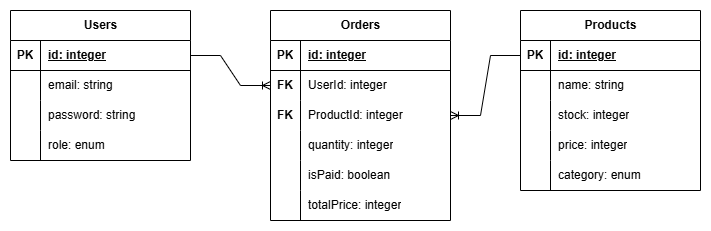

The diagram above was exported from draw.io. Its source (the exported page's mxGraphModel, read from the mxfile embedded in the PNG):
<mxGraphModel dx="794" dy="452" grid="1" gridSize="10" guides="1" tooltips="1" connect="1" arrows="1" fold="1" page="1" pageScale="1" pageWidth="850" pageHeight="1100" math="0" shadow="0">
  <root>
    <mxCell id="0" />
    <mxCell id="1" parent="0" />
    <mxCell id="gZ2Umu0mip6WO5fqHIcW-1" value="Users" style="shape=table;startSize=30;container=1;collapsible=1;childLayout=tableLayout;fixedRows=1;rowLines=0;fontStyle=1;align=center;resizeLast=1;html=1;" vertex="1" parent="1">
      <mxGeometry x="120" y="160" width="180" height="150" as="geometry" />
    </mxCell>
    <mxCell id="gZ2Umu0mip6WO5fqHIcW-2" value="" style="shape=tableRow;horizontal=0;startSize=0;swimlaneHead=0;swimlaneBody=0;fillColor=none;collapsible=0;dropTarget=0;points=[[0,0.5],[1,0.5]];portConstraint=eastwest;top=0;left=0;right=0;bottom=1;" vertex="1" parent="gZ2Umu0mip6WO5fqHIcW-1">
      <mxGeometry y="30" width="180" height="30" as="geometry" />
    </mxCell>
    <mxCell id="gZ2Umu0mip6WO5fqHIcW-3" value="PK" style="shape=partialRectangle;connectable=0;fillColor=none;top=0;left=0;bottom=0;right=0;fontStyle=1;overflow=hidden;whiteSpace=wrap;html=1;" vertex="1" parent="gZ2Umu0mip6WO5fqHIcW-2">
      <mxGeometry width="30" height="30" as="geometry">
        <mxRectangle width="30" height="30" as="alternateBounds" />
      </mxGeometry>
    </mxCell>
    <mxCell id="gZ2Umu0mip6WO5fqHIcW-4" value="id: integer" style="shape=partialRectangle;connectable=0;fillColor=none;top=0;left=0;bottom=0;right=0;align=left;spacingLeft=6;fontStyle=5;overflow=hidden;whiteSpace=wrap;html=1;" vertex="1" parent="gZ2Umu0mip6WO5fqHIcW-2">
      <mxGeometry x="30" width="150" height="30" as="geometry">
        <mxRectangle width="150" height="30" as="alternateBounds" />
      </mxGeometry>
    </mxCell>
    <mxCell id="gZ2Umu0mip6WO5fqHIcW-5" value="" style="shape=tableRow;horizontal=0;startSize=0;swimlaneHead=0;swimlaneBody=0;fillColor=none;collapsible=0;dropTarget=0;points=[[0,0.5],[1,0.5]];portConstraint=eastwest;top=0;left=0;right=0;bottom=0;" vertex="1" parent="gZ2Umu0mip6WO5fqHIcW-1">
      <mxGeometry y="60" width="180" height="30" as="geometry" />
    </mxCell>
    <mxCell id="gZ2Umu0mip6WO5fqHIcW-6" value="" style="shape=partialRectangle;connectable=0;fillColor=none;top=0;left=0;bottom=0;right=0;editable=1;overflow=hidden;whiteSpace=wrap;html=1;" vertex="1" parent="gZ2Umu0mip6WO5fqHIcW-5">
      <mxGeometry width="30" height="30" as="geometry">
        <mxRectangle width="30" height="30" as="alternateBounds" />
      </mxGeometry>
    </mxCell>
    <mxCell id="gZ2Umu0mip6WO5fqHIcW-7" value="email: string" style="shape=partialRectangle;connectable=0;fillColor=none;top=0;left=0;bottom=0;right=0;align=left;spacingLeft=6;overflow=hidden;whiteSpace=wrap;html=1;" vertex="1" parent="gZ2Umu0mip6WO5fqHIcW-5">
      <mxGeometry x="30" width="150" height="30" as="geometry">
        <mxRectangle width="150" height="30" as="alternateBounds" />
      </mxGeometry>
    </mxCell>
    <mxCell id="gZ2Umu0mip6WO5fqHIcW-8" value="" style="shape=tableRow;horizontal=0;startSize=0;swimlaneHead=0;swimlaneBody=0;fillColor=none;collapsible=0;dropTarget=0;points=[[0,0.5],[1,0.5]];portConstraint=eastwest;top=0;left=0;right=0;bottom=0;" vertex="1" parent="gZ2Umu0mip6WO5fqHIcW-1">
      <mxGeometry y="90" width="180" height="30" as="geometry" />
    </mxCell>
    <mxCell id="gZ2Umu0mip6WO5fqHIcW-9" value="" style="shape=partialRectangle;connectable=0;fillColor=none;top=0;left=0;bottom=0;right=0;editable=1;overflow=hidden;whiteSpace=wrap;html=1;" vertex="1" parent="gZ2Umu0mip6WO5fqHIcW-8">
      <mxGeometry width="30" height="30" as="geometry">
        <mxRectangle width="30" height="30" as="alternateBounds" />
      </mxGeometry>
    </mxCell>
    <mxCell id="gZ2Umu0mip6WO5fqHIcW-10" value="password: string" style="shape=partialRectangle;connectable=0;fillColor=none;top=0;left=0;bottom=0;right=0;align=left;spacingLeft=6;overflow=hidden;whiteSpace=wrap;html=1;" vertex="1" parent="gZ2Umu0mip6WO5fqHIcW-8">
      <mxGeometry x="30" width="150" height="30" as="geometry">
        <mxRectangle width="150" height="30" as="alternateBounds" />
      </mxGeometry>
    </mxCell>
    <mxCell id="gZ2Umu0mip6WO5fqHIcW-11" value="" style="shape=tableRow;horizontal=0;startSize=0;swimlaneHead=0;swimlaneBody=0;fillColor=none;collapsible=0;dropTarget=0;points=[[0,0.5],[1,0.5]];portConstraint=eastwest;top=0;left=0;right=0;bottom=0;" vertex="1" parent="gZ2Umu0mip6WO5fqHIcW-1">
      <mxGeometry y="120" width="180" height="30" as="geometry" />
    </mxCell>
    <mxCell id="gZ2Umu0mip6WO5fqHIcW-12" value="" style="shape=partialRectangle;connectable=0;fillColor=none;top=0;left=0;bottom=0;right=0;editable=1;overflow=hidden;whiteSpace=wrap;html=1;" vertex="1" parent="gZ2Umu0mip6WO5fqHIcW-11">
      <mxGeometry width="30" height="30" as="geometry">
        <mxRectangle width="30" height="30" as="alternateBounds" />
      </mxGeometry>
    </mxCell>
    <mxCell id="gZ2Umu0mip6WO5fqHIcW-13" value="role: enum" style="shape=partialRectangle;connectable=0;fillColor=none;top=0;left=0;bottom=0;right=0;align=left;spacingLeft=6;overflow=hidden;whiteSpace=wrap;html=1;" vertex="1" parent="gZ2Umu0mip6WO5fqHIcW-11">
      <mxGeometry x="30" width="150" height="30" as="geometry">
        <mxRectangle width="150" height="30" as="alternateBounds" />
      </mxGeometry>
    </mxCell>
    <mxCell id="gZ2Umu0mip6WO5fqHIcW-14" value="Products" style="shape=table;startSize=30;container=1;collapsible=1;childLayout=tableLayout;fixedRows=1;rowLines=0;fontStyle=1;align=center;resizeLast=1;html=1;" vertex="1" parent="1">
      <mxGeometry x="630" y="160" width="180" height="180" as="geometry" />
    </mxCell>
    <mxCell id="gZ2Umu0mip6WO5fqHIcW-15" value="" style="shape=tableRow;horizontal=0;startSize=0;swimlaneHead=0;swimlaneBody=0;fillColor=none;collapsible=0;dropTarget=0;points=[[0,0.5],[1,0.5]];portConstraint=eastwest;top=0;left=0;right=0;bottom=1;" vertex="1" parent="gZ2Umu0mip6WO5fqHIcW-14">
      <mxGeometry y="30" width="180" height="30" as="geometry" />
    </mxCell>
    <mxCell id="gZ2Umu0mip6WO5fqHIcW-16" value="PK" style="shape=partialRectangle;connectable=0;fillColor=none;top=0;left=0;bottom=0;right=0;fontStyle=1;overflow=hidden;whiteSpace=wrap;html=1;" vertex="1" parent="gZ2Umu0mip6WO5fqHIcW-15">
      <mxGeometry width="30" height="30" as="geometry">
        <mxRectangle width="30" height="30" as="alternateBounds" />
      </mxGeometry>
    </mxCell>
    <mxCell id="gZ2Umu0mip6WO5fqHIcW-17" value="id: integer" style="shape=partialRectangle;connectable=0;fillColor=none;top=0;left=0;bottom=0;right=0;align=left;spacingLeft=6;fontStyle=5;overflow=hidden;whiteSpace=wrap;html=1;" vertex="1" parent="gZ2Umu0mip6WO5fqHIcW-15">
      <mxGeometry x="30" width="150" height="30" as="geometry">
        <mxRectangle width="150" height="30" as="alternateBounds" />
      </mxGeometry>
    </mxCell>
    <mxCell id="gZ2Umu0mip6WO5fqHIcW-18" value="" style="shape=tableRow;horizontal=0;startSize=0;swimlaneHead=0;swimlaneBody=0;fillColor=none;collapsible=0;dropTarget=0;points=[[0,0.5],[1,0.5]];portConstraint=eastwest;top=0;left=0;right=0;bottom=0;" vertex="1" parent="gZ2Umu0mip6WO5fqHIcW-14">
      <mxGeometry y="60" width="180" height="30" as="geometry" />
    </mxCell>
    <mxCell id="gZ2Umu0mip6WO5fqHIcW-19" value="" style="shape=partialRectangle;connectable=0;fillColor=none;top=0;left=0;bottom=0;right=0;editable=1;overflow=hidden;whiteSpace=wrap;html=1;" vertex="1" parent="gZ2Umu0mip6WO5fqHIcW-18">
      <mxGeometry width="30" height="30" as="geometry">
        <mxRectangle width="30" height="30" as="alternateBounds" />
      </mxGeometry>
    </mxCell>
    <mxCell id="gZ2Umu0mip6WO5fqHIcW-20" value="name: string" style="shape=partialRectangle;connectable=0;fillColor=none;top=0;left=0;bottom=0;right=0;align=left;spacingLeft=6;overflow=hidden;whiteSpace=wrap;html=1;" vertex="1" parent="gZ2Umu0mip6WO5fqHIcW-18">
      <mxGeometry x="30" width="150" height="30" as="geometry">
        <mxRectangle width="150" height="30" as="alternateBounds" />
      </mxGeometry>
    </mxCell>
    <mxCell id="gZ2Umu0mip6WO5fqHIcW-21" value="" style="shape=tableRow;horizontal=0;startSize=0;swimlaneHead=0;swimlaneBody=0;fillColor=none;collapsible=0;dropTarget=0;points=[[0,0.5],[1,0.5]];portConstraint=eastwest;top=0;left=0;right=0;bottom=0;" vertex="1" parent="gZ2Umu0mip6WO5fqHIcW-14">
      <mxGeometry y="90" width="180" height="30" as="geometry" />
    </mxCell>
    <mxCell id="gZ2Umu0mip6WO5fqHIcW-22" value="" style="shape=partialRectangle;connectable=0;fillColor=none;top=0;left=0;bottom=0;right=0;editable=1;overflow=hidden;whiteSpace=wrap;html=1;" vertex="1" parent="gZ2Umu0mip6WO5fqHIcW-21">
      <mxGeometry width="30" height="30" as="geometry">
        <mxRectangle width="30" height="30" as="alternateBounds" />
      </mxGeometry>
    </mxCell>
    <mxCell id="gZ2Umu0mip6WO5fqHIcW-23" value="stock: integer" style="shape=partialRectangle;connectable=0;fillColor=none;top=0;left=0;bottom=0;right=0;align=left;spacingLeft=6;overflow=hidden;whiteSpace=wrap;html=1;" vertex="1" parent="gZ2Umu0mip6WO5fqHIcW-21">
      <mxGeometry x="30" width="150" height="30" as="geometry">
        <mxRectangle width="150" height="30" as="alternateBounds" />
      </mxGeometry>
    </mxCell>
    <mxCell id="gZ2Umu0mip6WO5fqHIcW-24" value="" style="shape=tableRow;horizontal=0;startSize=0;swimlaneHead=0;swimlaneBody=0;fillColor=none;collapsible=0;dropTarget=0;points=[[0,0.5],[1,0.5]];portConstraint=eastwest;top=0;left=0;right=0;bottom=0;" vertex="1" parent="gZ2Umu0mip6WO5fqHIcW-14">
      <mxGeometry y="120" width="180" height="30" as="geometry" />
    </mxCell>
    <mxCell id="gZ2Umu0mip6WO5fqHIcW-25" value="" style="shape=partialRectangle;connectable=0;fillColor=none;top=0;left=0;bottom=0;right=0;editable=1;overflow=hidden;whiteSpace=wrap;html=1;" vertex="1" parent="gZ2Umu0mip6WO5fqHIcW-24">
      <mxGeometry width="30" height="30" as="geometry">
        <mxRectangle width="30" height="30" as="alternateBounds" />
      </mxGeometry>
    </mxCell>
    <mxCell id="gZ2Umu0mip6WO5fqHIcW-26" value="price: integer" style="shape=partialRectangle;connectable=0;fillColor=none;top=0;left=0;bottom=0;right=0;align=left;spacingLeft=6;overflow=hidden;whiteSpace=wrap;html=1;" vertex="1" parent="gZ2Umu0mip6WO5fqHIcW-24">
      <mxGeometry x="30" width="150" height="30" as="geometry">
        <mxRectangle width="150" height="30" as="alternateBounds" />
      </mxGeometry>
    </mxCell>
    <mxCell id="gZ2Umu0mip6WO5fqHIcW-49" value="" style="shape=tableRow;horizontal=0;startSize=0;swimlaneHead=0;swimlaneBody=0;fillColor=none;collapsible=0;dropTarget=0;points=[[0,0.5],[1,0.5]];portConstraint=eastwest;top=0;left=0;right=0;bottom=0;" vertex="1" parent="gZ2Umu0mip6WO5fqHIcW-14">
      <mxGeometry y="150" width="180" height="30" as="geometry" />
    </mxCell>
    <mxCell id="gZ2Umu0mip6WO5fqHIcW-50" value="" style="shape=partialRectangle;connectable=0;fillColor=none;top=0;left=0;bottom=0;right=0;editable=1;overflow=hidden;whiteSpace=wrap;html=1;" vertex="1" parent="gZ2Umu0mip6WO5fqHIcW-49">
      <mxGeometry width="30" height="30" as="geometry">
        <mxRectangle width="30" height="30" as="alternateBounds" />
      </mxGeometry>
    </mxCell>
    <mxCell id="gZ2Umu0mip6WO5fqHIcW-51" value="category: enum" style="shape=partialRectangle;connectable=0;fillColor=none;top=0;left=0;bottom=0;right=0;align=left;spacingLeft=6;overflow=hidden;whiteSpace=wrap;html=1;" vertex="1" parent="gZ2Umu0mip6WO5fqHIcW-49">
      <mxGeometry x="30" width="150" height="30" as="geometry">
        <mxRectangle width="150" height="30" as="alternateBounds" />
      </mxGeometry>
    </mxCell>
    <mxCell id="gZ2Umu0mip6WO5fqHIcW-27" value="Orders" style="shape=table;startSize=30;container=1;collapsible=1;childLayout=tableLayout;fixedRows=1;rowLines=0;fontStyle=1;align=center;resizeLast=1;html=1;" vertex="1" parent="1">
      <mxGeometry x="380" y="160" width="180" height="210" as="geometry" />
    </mxCell>
    <mxCell id="gZ2Umu0mip6WO5fqHIcW-28" value="" style="shape=tableRow;horizontal=0;startSize=0;swimlaneHead=0;swimlaneBody=0;fillColor=none;collapsible=0;dropTarget=0;points=[[0,0.5],[1,0.5]];portConstraint=eastwest;top=0;left=0;right=0;bottom=1;" vertex="1" parent="gZ2Umu0mip6WO5fqHIcW-27">
      <mxGeometry y="30" width="180" height="30" as="geometry" />
    </mxCell>
    <mxCell id="gZ2Umu0mip6WO5fqHIcW-29" value="PK" style="shape=partialRectangle;connectable=0;fillColor=none;top=0;left=0;bottom=0;right=0;fontStyle=1;overflow=hidden;whiteSpace=wrap;html=1;" vertex="1" parent="gZ2Umu0mip6WO5fqHIcW-28">
      <mxGeometry width="30" height="30" as="geometry">
        <mxRectangle width="30" height="30" as="alternateBounds" />
      </mxGeometry>
    </mxCell>
    <mxCell id="gZ2Umu0mip6WO5fqHIcW-30" value="id: integer" style="shape=partialRectangle;connectable=0;fillColor=none;top=0;left=0;bottom=0;right=0;align=left;spacingLeft=6;fontStyle=5;overflow=hidden;whiteSpace=wrap;html=1;" vertex="1" parent="gZ2Umu0mip6WO5fqHIcW-28">
      <mxGeometry x="30" width="150" height="30" as="geometry">
        <mxRectangle width="150" height="30" as="alternateBounds" />
      </mxGeometry>
    </mxCell>
    <mxCell id="gZ2Umu0mip6WO5fqHIcW-31" value="" style="shape=tableRow;horizontal=0;startSize=0;swimlaneHead=0;swimlaneBody=0;fillColor=none;collapsible=0;dropTarget=0;points=[[0,0.5],[1,0.5]];portConstraint=eastwest;top=0;left=0;right=0;bottom=0;" vertex="1" parent="gZ2Umu0mip6WO5fqHIcW-27">
      <mxGeometry y="60" width="180" height="30" as="geometry" />
    </mxCell>
    <mxCell id="gZ2Umu0mip6WO5fqHIcW-32" value="&lt;b&gt;FK&lt;/b&gt;" style="shape=partialRectangle;connectable=0;fillColor=none;top=0;left=0;bottom=0;right=0;editable=1;overflow=hidden;whiteSpace=wrap;html=1;" vertex="1" parent="gZ2Umu0mip6WO5fqHIcW-31">
      <mxGeometry width="30" height="30" as="geometry">
        <mxRectangle width="30" height="30" as="alternateBounds" />
      </mxGeometry>
    </mxCell>
    <mxCell id="gZ2Umu0mip6WO5fqHIcW-33" value="UserId: integer" style="shape=partialRectangle;connectable=0;fillColor=none;top=0;left=0;bottom=0;right=0;align=left;spacingLeft=6;overflow=hidden;whiteSpace=wrap;html=1;" vertex="1" parent="gZ2Umu0mip6WO5fqHIcW-31">
      <mxGeometry x="30" width="150" height="30" as="geometry">
        <mxRectangle width="150" height="30" as="alternateBounds" />
      </mxGeometry>
    </mxCell>
    <mxCell id="gZ2Umu0mip6WO5fqHIcW-34" value="" style="shape=tableRow;horizontal=0;startSize=0;swimlaneHead=0;swimlaneBody=0;fillColor=none;collapsible=0;dropTarget=0;points=[[0,0.5],[1,0.5]];portConstraint=eastwest;top=0;left=0;right=0;bottom=0;" vertex="1" parent="gZ2Umu0mip6WO5fqHIcW-27">
      <mxGeometry y="90" width="180" height="30" as="geometry" />
    </mxCell>
    <mxCell id="gZ2Umu0mip6WO5fqHIcW-35" value="&lt;b&gt;FK&lt;/b&gt;" style="shape=partialRectangle;connectable=0;fillColor=none;top=0;left=0;bottom=0;right=0;editable=1;overflow=hidden;whiteSpace=wrap;html=1;" vertex="1" parent="gZ2Umu0mip6WO5fqHIcW-34">
      <mxGeometry width="30" height="30" as="geometry">
        <mxRectangle width="30" height="30" as="alternateBounds" />
      </mxGeometry>
    </mxCell>
    <mxCell id="gZ2Umu0mip6WO5fqHIcW-36" value="ProductId: integer" style="shape=partialRectangle;connectable=0;fillColor=none;top=0;left=0;bottom=0;right=0;align=left;spacingLeft=6;overflow=hidden;whiteSpace=wrap;html=1;" vertex="1" parent="gZ2Umu0mip6WO5fqHIcW-34">
      <mxGeometry x="30" width="150" height="30" as="geometry">
        <mxRectangle width="150" height="30" as="alternateBounds" />
      </mxGeometry>
    </mxCell>
    <mxCell id="gZ2Umu0mip6WO5fqHIcW-41" value="" style="shape=tableRow;horizontal=0;startSize=0;swimlaneHead=0;swimlaneBody=0;fillColor=none;collapsible=0;dropTarget=0;points=[[0,0.5],[1,0.5]];portConstraint=eastwest;top=0;left=0;right=0;bottom=0;" vertex="1" parent="gZ2Umu0mip6WO5fqHIcW-27">
      <mxGeometry y="120" width="180" height="30" as="geometry" />
    </mxCell>
    <mxCell id="gZ2Umu0mip6WO5fqHIcW-42" value="" style="shape=partialRectangle;connectable=0;fillColor=none;top=0;left=0;bottom=0;right=0;editable=1;overflow=hidden;whiteSpace=wrap;html=1;" vertex="1" parent="gZ2Umu0mip6WO5fqHIcW-41">
      <mxGeometry width="30" height="30" as="geometry">
        <mxRectangle width="30" height="30" as="alternateBounds" />
      </mxGeometry>
    </mxCell>
    <mxCell id="gZ2Umu0mip6WO5fqHIcW-43" value="quantity: integer" style="shape=partialRectangle;connectable=0;fillColor=none;top=0;left=0;bottom=0;right=0;align=left;spacingLeft=6;overflow=hidden;whiteSpace=wrap;html=1;" vertex="1" parent="gZ2Umu0mip6WO5fqHIcW-41">
      <mxGeometry x="30" width="150" height="30" as="geometry">
        <mxRectangle width="150" height="30" as="alternateBounds" />
      </mxGeometry>
    </mxCell>
    <mxCell id="gZ2Umu0mip6WO5fqHIcW-44" value="" style="shape=tableRow;horizontal=0;startSize=0;swimlaneHead=0;swimlaneBody=0;fillColor=none;collapsible=0;dropTarget=0;points=[[0,0.5],[1,0.5]];portConstraint=eastwest;top=0;left=0;right=0;bottom=0;" vertex="1" parent="gZ2Umu0mip6WO5fqHIcW-27">
      <mxGeometry y="150" width="180" height="30" as="geometry" />
    </mxCell>
    <mxCell id="gZ2Umu0mip6WO5fqHIcW-45" value="" style="shape=partialRectangle;connectable=0;fillColor=none;top=0;left=0;bottom=0;right=0;editable=1;overflow=hidden;whiteSpace=wrap;html=1;" vertex="1" parent="gZ2Umu0mip6WO5fqHIcW-44">
      <mxGeometry width="30" height="30" as="geometry">
        <mxRectangle width="30" height="30" as="alternateBounds" />
      </mxGeometry>
    </mxCell>
    <mxCell id="gZ2Umu0mip6WO5fqHIcW-46" value="isPaid: boolean" style="shape=partialRectangle;connectable=0;fillColor=none;top=0;left=0;bottom=0;right=0;align=left;spacingLeft=6;overflow=hidden;whiteSpace=wrap;html=1;" vertex="1" parent="gZ2Umu0mip6WO5fqHIcW-44">
      <mxGeometry x="30" width="150" height="30" as="geometry">
        <mxRectangle width="150" height="30" as="alternateBounds" />
      </mxGeometry>
    </mxCell>
    <mxCell id="gZ2Umu0mip6WO5fqHIcW-52" value="" style="shape=tableRow;horizontal=0;startSize=0;swimlaneHead=0;swimlaneBody=0;fillColor=none;collapsible=0;dropTarget=0;points=[[0,0.5],[1,0.5]];portConstraint=eastwest;top=0;left=0;right=0;bottom=0;" vertex="1" parent="gZ2Umu0mip6WO5fqHIcW-27">
      <mxGeometry y="180" width="180" height="30" as="geometry" />
    </mxCell>
    <mxCell id="gZ2Umu0mip6WO5fqHIcW-53" value="" style="shape=partialRectangle;connectable=0;fillColor=none;top=0;left=0;bottom=0;right=0;editable=1;overflow=hidden;whiteSpace=wrap;html=1;" vertex="1" parent="gZ2Umu0mip6WO5fqHIcW-52">
      <mxGeometry width="30" height="30" as="geometry">
        <mxRectangle width="30" height="30" as="alternateBounds" />
      </mxGeometry>
    </mxCell>
    <mxCell id="gZ2Umu0mip6WO5fqHIcW-54" value="totalPrice: integer" style="shape=partialRectangle;connectable=0;fillColor=none;top=0;left=0;bottom=0;right=0;align=left;spacingLeft=6;overflow=hidden;whiteSpace=wrap;html=1;" vertex="1" parent="gZ2Umu0mip6WO5fqHIcW-52">
      <mxGeometry x="30" width="150" height="30" as="geometry">
        <mxRectangle width="150" height="30" as="alternateBounds" />
      </mxGeometry>
    </mxCell>
    <mxCell id="gZ2Umu0mip6WO5fqHIcW-47" value="" style="edgeStyle=entityRelationEdgeStyle;fontSize=12;html=1;endArrow=ERoneToMany;rounded=0;exitX=1;exitY=0.5;exitDx=0;exitDy=0;entryX=0;entryY=0.5;entryDx=0;entryDy=0;" edge="1" parent="1" source="gZ2Umu0mip6WO5fqHIcW-2" target="gZ2Umu0mip6WO5fqHIcW-31">
      <mxGeometry width="100" height="100" relative="1" as="geometry">
        <mxPoint x="360" y="260" as="sourcePoint" />
        <mxPoint x="460" y="160" as="targetPoint" />
      </mxGeometry>
    </mxCell>
    <mxCell id="gZ2Umu0mip6WO5fqHIcW-48" value="" style="edgeStyle=entityRelationEdgeStyle;fontSize=12;html=1;endArrow=ERoneToMany;rounded=0;exitX=0;exitY=0.5;exitDx=0;exitDy=0;entryX=1;entryY=0.5;entryDx=0;entryDy=0;" edge="1" parent="1" source="gZ2Umu0mip6WO5fqHIcW-15" target="gZ2Umu0mip6WO5fqHIcW-34">
      <mxGeometry width="100" height="100" relative="1" as="geometry">
        <mxPoint x="360" y="260" as="sourcePoint" />
        <mxPoint x="460" y="160" as="targetPoint" />
      </mxGeometry>
    </mxCell>
  </root>
</mxGraphModel>